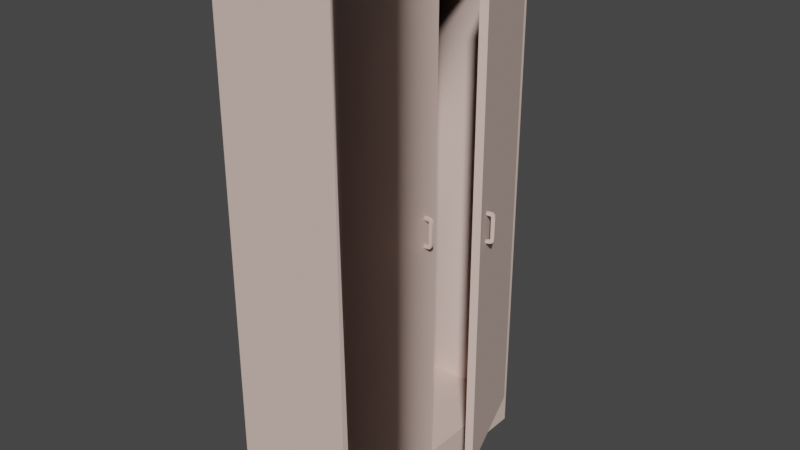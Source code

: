 # Source: m33_shkaf_locker.blend  (saved by Blender 2.82.7; exported with 4.5.12 LTS)
import bpy
from mathutils import Matrix  # noqa: F401  (used for matrix-valued properties, if any)

bpy.ops.wm.read_factory_settings(use_empty=True)
scene = bpy.context.scene
scene.name = 'm33_shkaf_02.qc'

# ---- collections
col_collection = bpy.data.collections.new('Collection'); scene.collection.children.link(col_collection)
col_m33_shkaf_02 = bpy.data.collections.new('m33_shkaf_02'); scene.collection.children.link(col_m33_shkaf_02)
col_m33_shkaf_02_anim_khed = bpy.data.collections.new('m33_shkaf_02_anim_kHED'); scene.collection.children.link(col_m33_shkaf_02_anim_khed)
col_act_idle = bpy.data.collections.new('act_idle'); scene.collection.children.link(col_act_idle)
col_fps = bpy.data.collections.new('fps'); scene.collection.children.link(col_fps)
col_loop = bpy.data.collections.new('loop'); scene.collection.children.link(col_loop)

# ---- materials (node trees are filled in below, after node groups)
mat_props_shkaf_01_bmp = bpy.data.materials.new('props_shkaf_01.bmp')
mat_props_shkaf_01_bmp.use_transparent_shadow = False
mat_props_shkaf_01_bmp.diffuse_color = (0.7359, 0.5578, 0.4923, 1.0)
mat_wood_m_bmp = bpy.data.materials.new('wood_m.bmp')
mat_wood_m_bmp.use_transparent_shadow = False
mat_wood_m_bmp.diffuse_color = (0.5649, 0.8907, 0.7031, 1.0)

# ---- material node trees

# ---- world
world_world = bpy.data.worlds.new('World'); scene.world = world_world
world_world.use_nodes = True; world_world.node_tree.nodes.clear()
_N = world_world.node_tree.nodes; _L = world_world.node_tree.links
n0 = _N.new('ShaderNodeOutputWorld'); n0.name = 'World Output'; n0.location = (300, 300)
n1 = _N.new('ShaderNodeBackground'); n1.name = 'Background'; n1.location = (10, 300)
n1.inputs[0].default_value = (0.05088, 0.05088, 0.05088, 1.0)
_L.new(n1.outputs[0], n0.inputs[0])
n0.is_active_output = True
world_world.color = (0.05088, 0.05088, 0.05088)
world_world.use_sun_shadow = False
world_world.sun_shadow_jitter_overblur = 0.0

# ---- meshes
me_m33_shkaf_02 = bpy.data.meshes.new('m33_shkaf_02')
me_m33_shkaf_02.from_pydata([(0.79, -2.24, 50.73), (1.44, -2.67, 50.73), (1.44, -2.24, 50.73), (1.92, -2.24, 50.63), (1.92, -2.67, 50.63), (2.21, -2.24, 50.34), (2.21, -2.67, 50.34), (2.31, -2.24, 49.86), (2.31, -2.67, 49.86), (2.31, -2.67, 46.41), (2.31, -2.24, 46.41), (2.21, -2.24, 45.93), (2.21, -2.67, 45.93), (1.92, -2.24, 45.64), (1.92, -2.67, 45.64), (1.44, -2.24, 45.54), (1.44, -2.67, 45.54), (0.79, -2.67, 45.54), (1.71, -2.67, 50.13), (0.79, -2.67, 50.73), (0.79, -2.67, 50.29), (1.71, -2.67, 46.14), (7.6, 4.57, 45.78), (8.05, 4.74, 45.87), (7.75, 4.17, 45.78), (8.2, 4.33, 45.87), (8.32, 4.84, 46.16), (8.47, 4.43, 46.16), (8.41, 4.87, 46.64), (8.56, 4.46, 46.64), (8.56, 4.46, 50.1), (8.41, 4.87, 50.1), (8.32, 4.84, 50.58), (8.47, 4.43, 50.58), (8.05, 4.74, 50.87), (8.2, 4.33, 50.87), (7.6, 4.57, 50.96), (7.75, 4.17, 50.96), (7.14, 3.95, 50.96), (7.85, 4.66, 50.36), (7.85, 4.66, 46.38), (6.99, 4.35, 50.96), (6.99, 4.35, 50.53), (7.99, 4.26, 46.38), (7.99, 4.26, 50.36), (7.14, 3.95, 45.78), (7.14, 3.95, 46.21), (1.71, -2.24, 46.14), (0.79, -2.24, 45.54), (0.79, -2.24, 45.97), (1.71, -2.24, 50.13), (7.14, 3.95, 50.53), (0.79, -2.24, 50.29), (0.0, -21.54, 0.0), (-20.73, -21.54, 4.32), (-20.73, -21.54, 0.0), (0.0, -21.54, 4.32), (0.86, -21.54, 4.32), (0.86, -21.54, 0.0), (0.0, 21.65, 0.0), (0.86, 21.65, 4.32), (0.86, 21.65, 0.0), (0.0, 21.65, 4.32), (-20.73, 21.65, 4.32), (-20.73, 21.65, 0.0), (0.79, -2.67, 45.97), (6.99, 4.35, 46.21), (-20.73, -21.54, 90.72), (-20.73, -21.54, 92.01), (-20.73, 21.65, 90.72), (-20.73, 21.65, 92.01), (0.86, 21.65, 90.72), (0.86, 21.65, 92.01), (0.86, -21.54, 90.72), (0.86, -21.54, 92.01), (1.3, 20.44, 5.61), (8.25, 1.36, 5.61), (0.08, 19.99, 5.61), (7.03, 0.91, 5.61), (7.03, 0.91, 90.72), (8.25, 1.36, 90.72), (0.08, 19.99, 90.72), (1.3, 20.44, 90.72), (-0.43, 0.05, 5.61), (-0.43, 0.05, 90.72), (0.86, 0.05, 5.61), (0.86, 0.05, 90.72), (-0.43, -20.24, 5.61), (0.86, -20.24, 5.61), (-0.43, -20.24, 90.72), (0.86, -20.24, 90.72), (-20.73, -20.67, 4.32), (-20.73, -20.67, 0.0), (0.0, -20.67, 4.32), (0.0, -20.67, 0.0), (0.0, 20.79, 4.32), (0.0, 20.79, 0.0), (-20.73, 20.79, 4.32), (-20.73, 20.79, 0.0), (-20.73, -21.54, 5.61), (-20.73, 21.65, 5.61), (0.86, 21.65, 5.61), (0.86, -21.54, 5.61), (-20.73, 20.36, 5.61), (-20.73, 20.36, 90.72), (0.86, 20.36, 5.61), (0.86, 20.36, 90.72), (-20.73, -20.24, 5.61), (-20.73, -20.24, 90.72), (6.99, 4.35, 45.78), (-20.73, -20.24, 90.72), (-20.73, -20.24, 5.61), (-20.73, 20.36, 90.72)], [], [(0, 1, 2), (2, 1, 3), (1, 4, 3), (3, 4, 5), (4, 6, 5), (5, 6, 7), (6, 8, 7), (7, 8, 9), (7, 9, 10), (10, 9, 11), (9, 12, 11), (11, 12, 13), (12, 14, 13), (13, 14, 15), (14, 16, 15), (15, 16, 17), (18, 19, 20), (18, 1, 19), (18, 4, 1), (18, 6, 4), (18, 8, 6), (18, 9, 8), (18, 21, 9), (22, 23, 24), (24, 23, 25), (23, 26, 25), (25, 26, 27), (26, 28, 27), (27, 28, 29), (28, 30, 29), (31, 32, 30), (30, 32, 33), (32, 34, 33), (33, 34, 35), (34, 36, 35), (35, 36, 37), (36, 38, 37), (39, 28, 40), (39, 31, 28), (39, 32, 31), (39, 34, 32), (39, 36, 34), (39, 41, 36), (39, 42, 41), (43, 30, 44), (43, 29, 30), (43, 27, 29), (43, 25, 27), (43, 24, 25), (43, 45, 24), (43, 46, 45), (47, 48, 49), (47, 15, 48), (47, 13, 15), (47, 11, 13), (47, 10, 11), (47, 7, 10), (47, 50, 7), (44, 38, 51), (44, 37, 38), (44, 35, 37), (44, 33, 35), (44, 30, 33), (50, 5, 7), (50, 3, 5), (50, 2, 3), (50, 0, 2), (50, 52, 0), (53, 54, 55), (53, 56, 54), (53, 57, 56), (53, 58, 57), (59, 60, 61), (59, 62, 60), (59, 63, 62), (59, 64, 63), (21, 12, 9), (21, 14, 12), (21, 16, 14), (21, 65, 16), (40, 22, 66), (40, 23, 22), (40, 26, 23), (40, 28, 26), (67, 68, 69), (69, 68, 70), (71, 72, 73), (73, 72, 74), (68, 67, 74), (74, 67, 73), (72, 71, 70), (70, 71, 69), (74, 72, 68), (68, 72, 70), (75, 76, 77), (77, 76, 78), (79, 80, 81), (81, 80, 82), (80, 79, 76), (76, 79, 78), (82, 75, 81), (81, 75, 77), (77, 78, 81), (81, 78, 79), (76, 75, 80), (80, 75, 82), (83, 84, 85), (85, 84, 86), (87, 88, 89), (89, 88, 90), (84, 83, 89), (89, 83, 87), (90, 88, 86), (86, 88, 85), (60, 57, 61), (61, 57, 58), (54, 91, 55), (55, 91, 92), (91, 93, 92), (92, 93, 94), (93, 95, 94), (94, 95, 96), (95, 97, 96), (96, 97, 98), (97, 63, 98), (98, 63, 64), (60, 57, 63), (63, 57, 54), (54, 99, 63), (63, 99, 100), (60, 101, 57), (57, 101, 102), (99, 54, 102), (102, 54, 57), (101, 60, 100), (100, 60, 63), (102, 101, 99), (99, 101, 100), (103, 104, 100), (100, 104, 69), (105, 101, 106), (106, 101, 71), (104, 103, 106), (106, 103, 105), (71, 101, 69), (69, 101, 100), (99, 67, 107), (107, 67, 108), (102, 88, 73), (73, 88, 90), (67, 99, 73), (73, 99, 102), (90, 88, 108), (108, 88, 107), (71, 73, 69), (69, 73, 67), (66, 46, 40), (40, 46, 43), (40, 43, 39), (39, 43, 44), (39, 44, 42), (42, 44, 51), (52, 50, 20), (20, 50, 18), (50, 47, 18), (18, 47, 21), (47, 49, 21), (21, 49, 65), (45, 109, 24), (24, 109, 22), (0, 19, 1), (65, 17, 16), (17, 48, 15), (28, 31, 30), (36, 41, 38), (22, 109, 66), (108, 104, 107), (107, 104, 103), (110, 111, 112), (112, 111, 103)])
me_m33_shkaf_02.polygons.foreach_set('use_smooth', [True] * 180)
me_m33_shkaf_02.polygons.foreach_set('material_index', [0, 0, 0, 0, 0, 0, 0, 0, 0, 0, 0, 0, 0, 0, 0, 0, 0, 0, 0, 0, 0, 0, 0, 0, 0, 0, 0, 0, 0, 0, 0, 0, 0, 0, 0, 0, 0, 0, 0, 0, 0, 0, 0, 0, 0, 0, 0, 0, 0, 0, 0, 0, 0, 0, 0, 0, 0, 0, 0, 0, 0, 0, 0, 0, 0, 0, 0, 0, 0, 0, 0, 0, 0, 0, 0, 0, 0, 0, 0, 0, 0, 0, 0, 0, 0, 0, 0, 0, 0, 0, 0, 0, 0, 0, 0, 0, 0, 0, 0, 0, 0, 0, 0, 0, 0, 0, 0, 0, 0, 0, 0, 0, 0, 0, 0, 0, 0, 0, 0, 0, 0, 0, 0, 0, 0, 0, 0, 0, 0, 0, 0, 0, 0, 0, 0, 0, 0, 0, 0, 0, 0, 0, 0, 0, 0, 0, 0, 0, 0, 0, 0, 0, 0, 0, 0, 0, 0, 0, 0, 0, 0, 0, 0, 0, 0, 0, 0, 0, 0, 0, 0, 0, 0, 0, 0, 0, 1, 1, 1, 1])
_k = set([(0, 2), (0, 50), (1, 4), (1, 19), (2, 3), (3, 5), (4, 6), (5, 7), (6, 8), (7, 10), (8, 9), (9, 12), (10, 11), (11, 13), (12, 14), (13, 15), (14, 16), (15, 48), (16, 17), (18, 20), (18, 21), (18, 50), (21, 47), (21, 65), (22, 23), (22, 66), (22, 109), (23, 26), (24, 25), (24, 45), (24, 109), (25, 27), (26, 28), (27, 29), (28, 31), (29, 30), (30, 33), (31, 32), (32, 34), (33, 35), (34, 36), (35, 37), (36, 38), (36, 41), (37, 38), (39, 40), (39, 41), (39, 42), (39, 44), (40, 43), (40, 46), (40, 66), (42, 44), (43, 44), (43, 45), (43, 46), (44, 51), (47, 49), (47, 50), (50, 52), (53, 54), (54, 55), (54, 57), (54, 63), (54, 99), (55, 91), (57, 58), (57, 60), (57, 61), (57, 102), (59, 60), (60, 61), (60, 63), (60, 101), (63, 64), (63, 98), (63, 100), (67, 68), (67, 69), (67, 73), (67, 99), (68, 70), (68, 74), (69, 70), (69, 71), (69, 100), (70, 72), (71, 72), (71, 73), (71, 101), (72, 74), (73, 74), (73, 88), (73, 102), (75, 76), (75, 77), (75, 82), (76, 78), (76, 80), (77, 78), (77, 81), (78, 79), (79, 80), (79, 81), (80, 82), (81, 82), (83, 84), (85, 86), (87, 89), (88, 89), (91, 92), (92, 93), (93, 94), (94, 95), (95, 96), (96, 97), (97, 98), (99, 100), (99, 102), (100, 101), (101, 102), (101, 106), (105, 106)])
me_m33_shkaf_02.attributes.new('sharp_edge', 'BOOLEAN', 'EDGE').data.foreach_set('value', [ (min(e.vertices), max(e.vertices)) in _k for e in me_m33_shkaf_02.edges])
_uv = me_m33_shkaf_02.uv_layers.new(name='UVMap')
_uv.uv.foreach_set('vector', [0.8689, 0.08415, 0.8806, 0.0998, 0.8689, 0.0998, 0.8689, 0.0998, 0.8806, 0.0998, 0.8689, 0.1115, 0.8806, 0.0998, 0.8806, 0.1115, 0.8689, 0.1115, 0.8689, 0.1115, 0.8806, 0.1115, 0.8689, 0.1213, 0.8806, 0.1115, 0.8806, 0.1213, 0.8689, 0.1213, 0.8689, 0.1213, 0.8806, 0.1213, 0.8689, 0.1331, 0.8806, 0.1213, 0.8806, 0.1331, 0.8689, 0.1331, 0.8689, 0.1331, 0.8806, 0.1331, 0.8806, 0.2153, 0.8689, 0.1331, 0.8806, 0.2153, 0.8689, 0.2153, 0.8689, 0.2153, 0.8806, 0.2153, 0.8689, 0.227, 0.8806, 0.2153, 0.8806, 0.227, 0.8689, 0.227, 0.8689, 0.227, 0.8806, 0.227, 0.8689, 0.2368, 0.8806, 0.227, 0.8806, 0.2368, 0.8689, 0.2368, 0.8689, 0.2368, 0.8806, 0.2368, 0.8689, 0.2485, 0.8806, 0.2368, 0.8806, 0.2485, 0.8689, 0.2485, 0.8689, 0.2485, 0.8806, 0.2485, 0.8806, 0.2642, 0.8943, 0.1272, 0.9159, 0.1135, 0.9159, 0.1233, 0.8943, 0.1272, 0.9002, 0.1135, 0.9159, 0.1135, 0.8943, 0.1272, 0.8885, 0.1155, 0.9002, 0.1135, 0.8943, 0.1272, 0.8826, 0.1213, 0.8885, 0.1155, 0.8943, 0.1272, 0.8806, 0.1331, 0.8826, 0.1213, 0.8943, 0.1272, 0.8806, 0.2153, 0.8806, 0.1331, 0.8943, 0.1272, 0.8943, 0.2231, 0.8806, 0.2153, 0.8806, 0.2485, 0.8806, 0.2368, 0.8689, 0.2485, 0.8689, 0.2485, 0.8806, 0.2368, 0.8689, 0.2368, 0.8806, 0.2368, 0.8806, 0.227, 0.8689, 0.2368, 0.8689, 0.2368, 0.8806, 0.227, 0.8689, 0.227, 0.8806, 0.227, 0.8806, 0.2153, 0.8689, 0.227, 0.8689, 0.227, 0.8806, 0.2153, 0.8689, 0.2153, 0.8806, 0.2153, 0.8689, 0.1331, 0.8689, 0.2153, 0.8806, 0.1331, 0.8806, 0.1213, 0.8689, 0.1331, 0.8689, 0.1331, 0.8806, 0.1213, 0.8689, 0.1213, 0.8806, 0.1213, 0.8806, 0.1115, 0.8689, 0.1213, 0.8689, 0.1213, 0.8806, 0.1115, 0.8689, 0.1115, 0.8806, 0.1115, 0.8806, 0.0998, 0.8689, 0.1115, 0.8689, 0.1115, 0.8806, 0.0998, 0.8689, 0.0998, 0.8806, 0.0998, 0.8689, 0.08415, 0.8689, 0.0998, 0.8943, 0.1272, 0.8806, 0.2153, 0.8943, 0.2231, 0.8943, 0.1272, 0.8806, 0.1331, 0.8806, 0.2153, 0.8943, 0.1272, 0.8826, 0.1213, 0.8806, 0.1331, 0.8943, 0.1272, 0.8885, 0.1155, 0.8826, 0.1213, 0.8943, 0.1272, 0.9002, 0.1135, 0.8885, 0.1155, 0.8943, 0.1272, 0.9159, 0.1135, 0.9002, 0.1135, 0.8943, 0.1272, 0.9159, 0.1233, 0.9159, 0.1135, 0.8943, 0.2231, 0.8806, 0.1331, 0.8943, 0.1272, 0.8943, 0.2231, 0.8806, 0.2153, 0.8806, 0.1331, 0.8943, 0.2231, 0.8826, 0.227, 0.8806, 0.2153, 0.8943, 0.2231, 0.8885, 0.2348, 0.8826, 0.227, 0.8943, 0.2231, 0.9002, 0.2368, 0.8885, 0.2348, 0.8943, 0.2231, 0.9159, 0.2368, 0.9002, 0.2368, 0.8943, 0.2231, 0.9159, 0.227, 0.9159, 0.2368, 0.8943, 0.2231, 0.9159, 0.2368, 0.9159, 0.227, 0.8943, 0.2231, 0.9002, 0.2368, 0.9159, 0.2368, 0.8943, 0.2231, 0.8885, 0.2348, 0.9002, 0.2368, 0.8943, 0.2231, 0.8826, 0.227, 0.8885, 0.2348, 0.8943, 0.2231, 0.8806, 0.2153, 0.8826, 0.227, 0.8943, 0.2231, 0.8806, 0.1331, 0.8806, 0.2153, 0.8943, 0.2231, 0.8943, 0.1272, 0.8806, 0.1331, 0.8943, 0.1272, 0.9159, 0.1135, 0.9159, 0.1233, 0.8943, 0.1272, 0.9002, 0.1135, 0.9159, 0.1135, 0.8943, 0.1272, 0.8885, 0.1155, 0.9002, 0.1135, 0.8943, 0.1272, 0.8826, 0.1213, 0.8885, 0.1155, 0.8943, 0.1272, 0.8806, 0.1331, 0.8826, 0.1213, 0.8943, 0.1272, 0.8826, 0.1213, 0.8806, 0.1331, 0.8943, 0.1272, 0.8885, 0.1155, 0.8826, 0.1213, 0.8943, 0.1272, 0.9002, 0.1135, 0.8885, 0.1155, 0.8943, 0.1272, 0.9159, 0.1135, 0.9002, 0.1135, 0.8943, 0.1272, 0.9159, 0.1233, 0.9159, 0.1135, 0.2074, 0.04305, 0.3953, 0.07828, 0.3953, 0.04305, 0.2074, 0.04305, 0.2074, 0.07828, 0.3953, 0.07828, 0.2074, 0.04305, 0.2016, 0.07828, 0.2074, 0.07828, 0.2074, 0.04305, 0.2016, 0.04305, 0.2016, 0.07828, 0.2074, 0.07828, 0.2016, 0.04305, 0.2016, 0.07828, 0.2074, 0.07828, 0.2074, 0.04305, 0.2016, 0.04305, 0.2074, 0.07828, 0.3953, 0.04305, 0.2074, 0.04305, 0.2074, 0.07828, 0.3953, 0.07828, 0.3953, 0.04305, 0.8943, 0.2231, 0.8826, 0.227, 0.8806, 0.2153, 0.8943, 0.2231, 0.8885, 0.2348, 0.8826, 0.227, 0.8943, 0.2231, 0.9002, 0.2368, 0.8885, 0.2348, 0.8943, 0.2231, 0.9159, 0.227, 0.9002, 0.2368, 0.8943, 0.2231, 0.9002, 0.2368, 0.9159, 0.227, 0.8943, 0.2231, 0.8885, 0.2348, 0.9002, 0.2368, 0.8943, 0.2231, 0.8826, 0.227, 0.8885, 0.2348, 0.8943, 0.2231, 0.8806, 0.2153, 0.8826, 0.227, 0.0, 0.6164, 0.009785, 0.6164, 0.0, 0.9883, 0.0, 0.9883, 0.009785, 0.6164, 0.009785, 0.9883, 0.2074, 0.9883, 0.1977, 0.9883, 0.2074, 0.6164, 0.2074, 0.6164, 0.1977, 0.9883, 0.1977, 0.6164, 0.4051, 0.2759, 0.4051, 0.2642, 0.593, 0.2759, 0.593, 0.2759, 0.4051, 0.2642, 0.593, 0.2642, 0.593, 0.2642, 0.593, 0.2759, 0.4051, 0.2642, 0.4051, 0.2642, 0.593, 0.2759, 0.4051, 0.2759, 0.1977, 0.6164, 0.1977, 0.9883, 0.009785, 0.6164, 0.009785, 0.6164, 0.1977, 0.9883, 0.009785, 0.9883, 0.9883, 0.9648, 0.8023, 0.9648, 0.9883, 0.9765, 0.9883, 0.9765, 0.8023, 0.9648, 0.8023, 0.9765, 0.8023, 0.9765, 0.8023, 0.9648, 0.9883, 0.9765, 0.9883, 0.9765, 0.8023, 0.9648, 0.9883, 0.9648, 1.0, 0.2759, 0.9883, 0.2759, 1.0, 0.9883, 1.0, 0.9883, 0.9883, 0.2759, 0.9883, 0.9883, 0.7906, 0.2759, 0.7906, 0.9883, 0.8023, 0.2759, 0.8023, 0.2759, 0.7906, 0.9883, 0.8023, 0.9883, 0.8023, 0.9883, 0.9883, 0.9883, 0.8023, 0.2759, 0.8023, 0.2759, 0.9883, 0.9883, 0.9883, 0.2759, 0.8023, 0.2759, 0.9883, 0.2759, 0.8023, 0.9883, 0.8023, 0.9883, 0.9883, 0.2759, 0.9883, 0.9883, 0.9883, 0.9883, 0.9883, 0.2759, 1.0, 0.9883, 1.0, 0.9883, 0.9883, 0.2759, 1.0, 0.2759, 0.8023, 0.9883, 0.7906, 0.9883, 0.8023, 0.2759, 0.8023, 0.2759, 0.7906, 0.9883, 0.7906, 0.2759, 0.9883, 0.2759, 0.9883, 0.9883, 0.8023, 0.2759, 0.8023, 0.2759, 0.9883, 0.9883, 0.8023, 0.9883, 0.9883, 0.2759, 0.9883, 0.9883, 0.8023, 0.2759, 0.8023, 0.2759, 0.9883, 0.9883, 0.8023, 0.9883, 0.3953, 0.007828, 0.04305, 0.007828, 0.3953, 0.04305, 0.3953, 0.04305, 0.04305, 0.007828, 0.04305, 0.04305, 0.2016, 0.07828, 0.2074, 0.07828, 0.2016, 0.04305, 0.2016, 0.04305, 0.2074, 0.07828, 0.2074, 0.04305, 0.3953, 0.04305, 0.2074, 0.04305, 0.3953, 0.07828, 0.3953, 0.07828, 0.2074, 0.04305, 0.2074, 0.07828, 0.04305, 0.04305, 0.3953, 0.04305, 0.04305, 0.007828, 0.04305, 0.007828, 0.3953, 0.04305, 0.3953, 0.007828, 0.2074, 0.07828, 0.3953, 0.07828, 0.2074, 0.04305, 0.2074, 0.04305, 0.3953, 0.07828, 0.3953, 0.04305, 0.2016, 0.07828, 0.2074, 0.07828, 0.2016, 0.04305, 0.2016, 0.04305, 0.2074, 0.07828, 0.2074, 0.04305, 0.1977, 0.6164, 0.1977, 0.9883, 0.009785, 0.6164, 0.009785, 0.6164, 0.1977, 0.9883, 0.009785, 0.9883, 0.009785, 0.9883, 0.0, 0.9883, 0.009785, 0.6164, 0.009785, 0.6164, 0.0, 0.9883, 0.0, 0.6164, 0.1977, 0.6164, 0.2074, 0.6164, 0.1977, 0.9883, 0.1977, 0.9883, 0.2074, 0.6164, 0.2074, 0.9883, 0.4051, 0.2759, 0.4051, 0.2642, 0.593, 0.2759, 0.593, 0.2759, 0.4051, 0.2642, 0.593, 0.2642, 0.593, 0.2642, 0.593, 0.2759, 0.4051, 0.2642, 0.4051, 0.2642, 0.593, 0.2759, 0.4051, 0.2759, 0.2074, 0.9883, 0.2074, 0.6164, 0.3953, 0.9883, 0.3953, 0.9883, 0.2074, 0.6164, 0.3953, 0.6164, 0.8023, 0.2759, 0.8023, 0.9883, 0.7906, 0.2759, 0.7906, 0.2759, 0.8023, 0.9883, 0.7906, 0.9883, 0.5949, 0.2759, 0.6047, 0.2759, 0.5949, 0.9883, 0.5949, 0.9883, 0.6047, 0.2759, 0.6047, 0.9883, 0.409, 0.9883, 0.409, 0.2759, 0.5949, 0.9883, 0.5949, 0.9883, 0.409, 0.2759, 0.5949, 0.2759, 0.409, 0.9883, 0.409, 0.2759, 0.5969, 0.9883, 0.5969, 0.9883, 0.409, 0.2759, 0.5969, 0.2759, 0.9883, 0.9883, 0.9883, 0.2759, 1.0, 0.9883, 1.0, 0.9883, 0.9883, 0.2759, 1.0, 0.2759, 0.8023, 0.9883, 0.7906, 0.9883, 0.8023, 0.2759, 0.8023, 0.2759, 0.7906, 0.9883, 0.7906, 0.2759, 0.5969, 0.2759, 0.5969, 0.9883, 0.409, 0.2759, 0.409, 0.2759, 0.5969, 0.9883, 0.409, 0.9883, 0.9883, 0.2759, 0.9883, 0.9883, 0.8023, 0.2759, 0.8023, 0.2759, 0.9883, 0.9883, 0.8023, 0.9883, 0.2074, 0.9883, 0.2074, 0.6164, 0.3953, 0.9883, 0.3953, 0.9883, 0.2074, 0.6164, 0.3953, 0.6164, 0.8806, 0.1018, 0.8689, 0.1018, 0.8806, 0.1252, 0.8806, 0.1252, 0.8689, 0.1018, 0.8689, 0.1252, 0.8806, 0.1252, 0.8689, 0.1252, 0.8806, 0.225, 0.8806, 0.225, 0.8689, 0.1252, 0.8689, 0.225, 0.8806, 0.225, 0.8689, 0.225, 0.8806, 0.2485, 0.8806, 0.2485, 0.8689, 0.225, 0.8689, 0.2485, 0.8689, 0.2485, 0.8689, 0.225, 0.8806, 0.2485, 0.8806, 0.2485, 0.8689, 0.225, 0.8806, 0.225, 0.8689, 0.225, 0.8689, 0.1252, 0.8806, 0.225, 0.8806, 0.225, 0.8689, 0.1252, 0.8806, 0.1252, 0.8689, 0.1252, 0.8689, 0.1018, 0.8806, 0.1252, 0.8806, 0.1252, 0.8689, 0.1018, 0.8806, 0.1018, 0.8689, 0.2642, 0.8806, 0.2642, 0.8689, 0.2485, 0.8689, 0.2485, 0.8806, 0.2642, 0.8806, 0.2485, 0.8689, 0.08415, 0.8806, 0.08415, 0.8806, 0.0998, 0.9159, 0.227, 0.9159, 0.2368, 0.9002, 0.2368, 0.8806, 0.2642, 0.8689, 0.2642, 0.8689, 0.2485, 0.8806, 0.2153, 0.8806, 0.1331, 0.8689, 0.1331, 0.8806, 0.0998, 0.8806, 0.08415, 0.8689, 0.08415, 0.9002, 0.2368, 0.9159, 0.2368, 0.9159, 0.227, 0.593, 0.7652, 0.2427, 0.7652, 0.593, 0.02935, 0.593, 0.02935, 0.2427, 0.7652, 0.2427, 0.02935, 0.593, 0.7652, 0.593, 0.02935, 0.2427, 0.7652, 0.2427, 0.7652, 0.593, 0.02935, 0.2427, 0.02935])
me_m33_shkaf_02.materials.append(mat_props_shkaf_01_bmp)
me_m33_shkaf_02.materials.append(mat_wood_m_bmp)
me_m33_shkaf_02.use_remesh_fix_poles = True
me_m33_shkaf_02.use_remesh_preserve_attributes = False
me_m33_shkaf_02.use_mirror_vertex_groups = False
me_m33_shkaf_02.update()
me_m33_shkaf_02.normals_split_custom_set([tuple(v) for v in zip(*[iter([0.0, 0.0, 1.0, 0.09862, -1.5e-06, 0.9951, 0.09863, 0.0, 0.9951, 0.09863, 0.0, 0.9951, 0.09862, -1.5e-06, 0.9951, 0.3809, 0.0, 0.9246, 0.09862, -1.5e-06, 0.9951, 0.558, 0.0, 0.8298, 0.3809, 0.0, 0.9246, 0.3809, 0.0, 0.9246, 0.558, 0.0, 0.8298, 0.8299, 0.0, 0.558, 0.558, 0.0, 0.8298, 0.9246, 0.0, 0.3809, 0.8299, 0.0, 0.558, 0.8299, 0.0, 0.558, 0.9246, 0.0, 0.3809, 0.9951, 3.605e-10, 0.09842, 0.9246, 0.0, 0.3809, 0.9951, 0.0, 0.09844, 0.9951, 3.605e-10, 0.09842, 0.9951, 3.605e-10, 0.09842, 0.9951, 0.0, 0.09844, 0.9951, 2.967e-06, -0.09847, 0.9951, 3.605e-10, 0.09842, 0.9951, 2.967e-06, -0.09847, 0.9951, 0.0, -0.09848, 0.9951, 0.0, -0.09848, 0.9951, 2.967e-06, -0.09847, 0.9246, 0.0, -0.3809, 0.9951, 2.967e-06, -0.09847, 0.8299, 0.0, -0.558, 0.9246, 0.0, -0.3809, 0.9246, 0.0, -0.3809, 0.8299, 0.0, -0.558, 0.558, 0.0, -0.8299, 0.8299, 0.0, -0.558, 0.3809, 0.0, -0.9246, 0.558, 0.0, -0.8299, 0.558, 0.0, -0.8299, 0.3809, 0.0, -0.9246, 0.09852, 1.539e-06, -0.9951, 0.3809, 0.0, -0.9246, 0.09853, 0.0, -0.9951, 0.09852, 1.539e-06, -0.9951, 0.09852, 1.539e-06, -0.9951, 0.09853, 0.0, -0.9951, 0.0, 0.0, -1.0, 0.0, -1.0, -4.127e-08, 0.0, -1.0, 0.0, 0.0, -1.0, 0.0, 0.0, -1.0, -4.127e-08, 0.0, -1.0, 0.0, 0.0, -1.0, 0.0, 0.0, -1.0, -4.127e-08, 0.0, -1.0, 0.0, 0.0, -1.0, 0.0, 0.0, -1.0, -4.127e-08, 0.0, -1.0, -1.229e-07, 0.0, -1.0, 0.0, 0.0, -1.0, -4.127e-08, 0.0, -1.0, -7.331e-08, 0.0, -1.0, -1.229e-07, 0.0, -1.0, -4.127e-08, 0.0, -1.0, 7.331e-08, 0.0, -1.0, -7.331e-08, 0.0, -1.0, -4.127e-08, 0.0, -1.0, 4.137e-08, 0.0, -1.0, 7.331e-08, 0.09852, -2.135e-05, -0.9951, 0.3579, 0.1303, -0.9246, 0.09852, 1.431e-05, -0.9951, 0.09852, 1.431e-05, -0.9951, 0.3579, 0.1303, -0.9246, 0.5243, 0.1908, -0.8299, 0.3579, 0.1303, -0.9246, 0.7798, 0.2838, -0.558, 0.5243, 0.1908, -0.8299, 0.5243, 0.1908, -0.8299, 0.7798, 0.2838, -0.558, 0.8688, 0.3162, -0.3809, 0.7798, 0.2838, -0.558, 0.9351, 0.3403, -0.09859, 0.8688, 0.3162, -0.3809, 0.8688, 0.3162, -0.3809, 0.9351, 0.3403, -0.09859, 0.9351, 0.3403, -0.09859, 0.9351, 0.3403, -0.09859, 0.9351, 0.3403, 0.09863, 0.9351, 0.3403, -0.09859, 0.9351, 0.3403, 0.09861, 0.8688, 0.3162, 0.381, 0.9351, 0.3403, 0.09863, 0.9351, 0.3403, 0.09863, 0.8688, 0.3162, 0.381, 0.7798, 0.2838, 0.5581, 0.8688, 0.3162, 0.381, 0.5244, 0.1909, 0.8298, 0.7798, 0.2838, 0.5581, 0.7798, 0.2838, 0.5581, 0.5244, 0.1909, 0.8298, 0.358, 0.1303, 0.9246, 0.5244, 0.1909, 0.8298, 0.09855, 8.337e-06, 0.9951, 0.358, 0.1303, 0.9246, 0.358, 0.1303, 0.9246, 0.09855, 8.337e-06, 0.9951, 0.09854, 1.103e-05, 0.9951, 0.09855, 8.337e-06, 0.9951, -6.886e-06, 0.0, 1.0, 0.09854, 1.103e-05, 0.9951, -0.342, 0.9397, -2.805e-06, -0.342, 0.9397, 3.207e-06, -0.342, 0.9397, 1.335e-05, -0.342, 0.9397, -2.805e-06, -0.342, 0.9397, -4.562e-06, -0.342, 0.9397, 3.207e-06, -0.342, 0.9397, -2.805e-06, -0.342, 0.9397, -8.891e-06, -0.342, 0.9397, -4.562e-06, -0.342, 0.9397, -2.805e-06, -0.342, 0.9397, -9.55e-06, -0.342, 0.9397, -8.891e-06, -0.342, 0.9397, -2.805e-06, -0.342, 0.9397, -3.222e-05, -0.342, 0.9397, -9.55e-06, -0.342, 0.9397, -2.805e-06, -0.342, 0.9397, -8.517e-07, -0.342, 0.9397, -3.222e-05, -0.342, 0.9397, 2.699e-07, -0.342, 0.9397, -1.044e-07, -0.342, 0.9397, 7.928e-08, 0.3421, -0.9397, -1.113e-05, 0.3421, -0.9397, -3.603e-06, 0.3421, -0.9397, 2.254e-05, 0.3421, -0.9397, -1.113e-05, 0.3421, -0.9397, 2.913e-06, 0.3421, -0.9397, -3.603e-06, 0.3421, -0.9397, -1.113e-05, 0.3421, -0.9397, -1.574e-05, 0.3421, -0.9397, 2.913e-06, 0.3421, -0.9397, -1.113e-05, 0.3421, -0.9397, -5.331e-05, 0.3421, -0.9397, -1.574e-05, 0.3421, -0.9397, -1.113e-05, 0.3421, -0.9397, -6.364e-05, 0.3421, -0.9397, -5.331e-05, 0.3421, -0.9397, -1.113e-05, 0.3421, -0.9397, -7.772e-05, 0.3421, -0.9397, -6.364e-05, 0.3415, -0.9399, -8.875e-08, 0.3415, -0.9399, -7.524e-08, 0.3415, -0.9399, 2.066e-08, 0.0, 1.0, 4.287e-09, 0.0, 1.0, 0.0, 0.0, 1.0, 0.0, 0.0, 1.0, 4.287e-09, 0.0, 1.0, 2.932e-07, 0.0, 1.0, 0.0, 0.0, 1.0, 4.287e-09, 0.0, 1.0, 2.242e-07, 0.0, 1.0, 2.932e-07, 0.0, 1.0, 4.287e-09, 0.0, 1.0, -4.517e-07, 0.0, 1.0, 2.242e-07, 0.0, 1.0, 4.287e-09, 0.0, 1.0, -1.1e-07, 0.0, 1.0, -4.517e-07, 0.0, 1.0, 4.287e-09, 0.0, 1.0, 1.1e-07, 0.0, 1.0, -1.1e-07, 0.0, 1.0, 4.287e-09, 0.0, 1.0, -4.697e-09, 0.0, 1.0, 1.1e-07, 0.3421, -0.9397, 2.254e-05, 0.3421, -0.9397, 0.0001618, 0.3415, -0.9399, 8.639e-08, 0.3421, -0.9397, 2.254e-05, 0.342, -0.9397, 2.773e-05, 0.3421, -0.9397, 0.0001618, 0.3421, -0.9397, 2.254e-05, 0.342, -0.9397, 1.659e-05, 0.342, -0.9397, 2.773e-05, 0.3421, -0.9397, 2.254e-05, 0.3421, -0.9397, 1.646e-05, 0.342, -0.9397, 1.659e-05, 0.3421, -0.9397, 2.254e-05, 0.3421, -0.9397, -3.603e-06, 0.3421, -0.9397, 1.646e-05, 0.0, 1.0, -4.697e-09, 0.0, 1.0, 4.517e-07, 0.0, 1.0, 1.1e-07, 0.0, 1.0, -4.697e-09, 0.0, 1.0, -2.242e-07, 0.0, 1.0, 4.517e-07, 0.0, 1.0, -4.697e-09, 0.0, 1.0, -2.932e-07, 0.0, 1.0, -2.242e-07, 0.0, 1.0, -4.697e-09, 0.0, 1.0, 0.0, 0.0, 1.0, -2.932e-07, 0.0, 1.0, 0.0, 0.0, 1.0, 0.0, 0.0, 1.0, 0.0, 0.0, -1.0, 0.0, 0.0, -1.0, 0.0, 0.0, -1.0, 0.0, 0.0, -1.0, 0.0, 0.0, -1.0, 0.0, 0.0, -1.0, 0.0, 0.0, -1.0, 0.0, 0.0, -1.0, 0.0, 0.0, -1.0, 0.0, 0.0, -1.0, 0.0, 0.0, -1.0, 0.0, 0.0, -1.0, 0.0, 0.0, 1.0, 0.0, 0.0, 1.0, 0.0, 0.0, 1.0, 0.0, 0.0, 1.0, 0.0, 0.0, 1.0, 0.0, 0.0, 1.0, 0.0, 0.0, 1.0, 0.0, 0.0, 1.0, 0.0, 0.0, 1.0, 0.0, 0.0, 1.0, 0.0, 0.0, 1.0, 0.0, 0.0, 1.0, 0.0, 0.0, -1.0, 4.137e-08, 0.0, -1.0, 1.229e-07, 0.0, -1.0, 7.331e-08, 0.0, -1.0, 4.137e-08, 0.0, -1.0, 0.0, 0.0, -1.0, 1.229e-07, 0.0, -1.0, 4.137e-08, 0.0, -1.0, 0.0, 0.0, -1.0, 0.0, 0.0, -1.0, 4.137e-08, 0.0, -1.0, 0.0, 0.0, -1.0, 0.0, -0.342, 0.9397, 1.335e-05, -0.342, 0.9397, 2.405e-06, -0.342, 0.9397, 2.56e-06, -0.342, 0.9397, 1.335e-05, -0.342, 0.9397, 1.138e-05, -0.342, 0.9397, 2.405e-06, -0.342, 0.9397, 1.335e-05, -0.342, 0.9397, 9.166e-06, -0.342, 0.9397, 1.138e-05, -0.342, 0.9397, 1.335e-05, -0.342, 0.9397, 3.207e-06, -0.342, 0.9397, 9.166e-06, -1.0, 0.0, 0.0, -1.0, 0.0, 0.0, -1.0, 0.0, 0.0, -1.0, 0.0, 0.0, -1.0, 0.0, 0.0, -1.0, 0.0, 0.0, 1.0, 0.0, 0.0, 1.0, 0.0, 0.0, 1.0, 0.0, 0.0, 1.0, 0.0, 0.0, 1.0, 0.0, 0.0, 1.0, 0.0, 0.0, 0.0, -1.0, 0.0, 0.0, -1.0, 0.0, 0.0, -1.0, 0.0, 0.0, -1.0, 0.0, 0.0, -1.0, 0.0, 0.0, -1.0, 0.0, 0.0, 1.0, 0.0, 0.0, 1.0, 0.0, 0.0, 1.0, 0.0, 0.0, 1.0, 0.0, 0.0, 1.0, 0.0, 0.0, 1.0, 0.0, 0.0, 0.0, 1.0, 0.0, 0.0, 1.0, 0.0, 0.0, 1.0, 0.0, 0.0, 1.0, 0.0, 0.0, 1.0, 0.0, 0.0, 1.0, 0.0, 0.0, -1.0, -4.158e-07, 0.0, -1.0, -1.76e-08, 0.0, -1.0, -1.76e-08, 0.0, -1.0, -4.158e-07, 0.0, -1.0, -4.334e-07, 0.0, -1.0, 9.246e-06, 0.0, 1.0, 8.871e-06, 0.0, 1.0, 3.754e-07, 0.0, 1.0, 3.754e-07, 0.0, 1.0, 8.871e-06, 0.0, 1.0, 0.0, 0.0, 1.0, 0.3419, -0.9397, 0.0, 0.3419, -0.9397, -2.117e-07, 0.3419, -0.9397, -1.928e-10, 0.3419, -0.9397, -1.928e-10, 0.3419, -0.9397, -2.117e-07, 0.3419, -0.9397, 2.107e-07, -0.342, 0.9397, -2.071e-07, -0.342, 0.9397, 2.061e-07, -0.342, 0.9397, 0.0, -0.342, 0.9397, 0.0, -0.342, 0.9397, 2.061e-07, -0.342, 0.9397, -1.886e-10, -0.9398, -0.3417, 2.748e-08, -0.9398, -0.3417, -2.515e-11, -0.9398, -0.3417, -2.761e-08, -0.9398, -0.3417, -2.761e-08, -0.9398, -0.3417, -2.515e-11, -0.9398, -0.3417, 0.0, 0.9396, 0.3423, 0.0, 0.9396, 0.3423, 0.0, 0.9396, 0.3423, 0.0, 0.9396, 0.3423, 0.0, 0.9396, 0.3423, 0.0, 0.9396, 0.3423, 0.0, 0.0, 1.0, 0.0, 0.0, 1.0, 0.0, 0.0, 1.0, 0.0, 0.0, 1.0, 0.0, 0.0, 1.0, 0.0, 0.0, 1.0, 0.0, 0.0, -1.0, 0.0, 0.0, -1.0, 0.0, 0.0, -1.0, 0.0, 0.0, -1.0, 0.0, 0.0, -1.0, 0.0, 0.0, -1.0, 0.0, -1.0, 0.0, 0.0, -1.0, 0.0, 0.0, -1.0, 0.0, 0.0, -1.0, 0.0, 0.0, -1.0, 0.0, 0.0, -1.0, 0.0, 0.0, 1.0, 0.0, 0.0, 1.0, 0.0, 0.0, 1.0, 0.0, 0.0, 1.0, 0.0, 0.0, 1.0, 0.0, 0.0, 1.0, 0.0, 0.0, 1.0, 0.0, 0.0, 1.0, 0.0, 0.0, 1.0, 0.0, 0.0, 1.0, 0.0, 0.0, 1.0, 0.0, 0.0, 1.0, 0.0, 0.0, -1.0, 0.0, 0.0, -1.0, 0.0, 0.0, -1.0, 0.0, 0.0, -1.0, 0.0, 0.0, -1.0, 0.0, 0.0, -1.0, 0.0, 0.0, 0.0, 1.0, 0.0, 0.0, 1.0, 0.0, 0.0, 1.0, 0.0, 0.0, 1.0, 0.0, 0.0, 1.0, 0.0, 0.0, 1.0, 0.0, -1.0, 0.0, 0.0, -1.0, 0.0, 0.0, -1.0, 0.0, 0.0, -1.0, 0.0, 0.0, -1.0, 0.0, 0.0, -1.0, 0.0, 0.0, 0.0, -1.0, 0.0, 0.0, -1.0, 0.0, 0.0, -1.0, 0.0, 0.0, -1.0, 0.0, 0.0, -1.0, 0.0, 0.0, -1.0, 0.0, -1.0, 0.0, 0.0, -1.0, 0.0, 0.0, -1.0, 0.0, 0.0, -1.0, 0.0, 0.0, -1.0, 0.0, 0.0, -1.0, 0.0, 0.0, 0.0, 0.0, -1.0, 0.0, 0.0, -1.0, 0.0, 0.0, -1.0, 0.0, 0.0, -1.0, 0.0, 0.0, -1.0, 0.0, 0.0, -1.0, -1.0, 0.0, 0.0, -1.0, 0.0, 0.0, -1.0, 0.0, 0.0, -1.0, 0.0, 0.0, -1.0, 0.0, 0.0, -1.0, 0.0, 0.0, 1.0, 0.0, 0.0, 1.0, 0.0, 0.0, 1.0, 0.0, 0.0, 1.0, 0.0, 0.0, 1.0, 0.0, 0.0, 1.0, 0.0, 0.0, 0.0, -1.0, 0.0, 0.0, -1.0, 0.0, 0.0, -1.0, 0.0, 0.0, -1.0, 0.0, 0.0, -1.0, 0.0, 0.0, -1.0, 0.0, 0.0, 1.0, 0.0, 0.0, 1.0, 0.0, 0.0, 1.0, 0.0, 0.0, 1.0, 0.0, 0.0, 1.0, 0.0, 0.0, 1.0, 0.0, 0.0, 0.0, 1.0, 0.0, 0.0, 1.0, 0.0, 0.0, 1.0, 0.0, 0.0, 1.0, 0.0, 0.0, 1.0, 0.0, 0.0, 1.0, -1.0, 0.0, 0.0, -1.0, 0.0, 0.0, -1.0, 0.0, 0.0, -1.0, 0.0, 0.0, -1.0, 0.0, 0.0, -1.0, 0.0, 0.0, 1.0, 0.0, 0.0, 1.0, 0.0, 0.0, 1.0, 0.0, 0.0, 1.0, 0.0, 0.0, 1.0, 0.0, 0.0, 1.0, 0.0, 0.0, 0.0, -1.0, 0.0, 0.0, -1.0, 0.0, 0.0, -1.0, 0.0, 0.0, -1.0, 0.0, 0.0, -1.0, 0.0, 0.0, -1.0, 0.0, 0.0, 1.0, 0.0, 0.0, 1.0, 0.0, 0.0, 1.0, 0.0, 0.0, 1.0, 0.0, 0.0, 1.0, 0.0, 0.0, 1.0, 0.0, -1.0, 0.0, 0.0, -1.0, 0.0, 0.0, -1.0, 0.0, 0.0, -1.0, 0.0, 0.0, -1.0, 0.0, 0.0, -1.0, 0.0, 0.0, 1.0, 0.0, 0.0, 1.0, 0.0, 0.0, 1.0, 0.0, 0.0, 1.0, 0.0, 0.0, 1.0, 0.0, 0.0, 1.0, 0.0, 0.0, 0.0, -1.0, 0.0, 0.0, -1.0, 0.0, 0.0, -1.0, 0.0, 0.0, -1.0, 0.0, 0.0, -1.0, 0.0, 0.0, -1.0, 0.0, 0.0, 1.0, 0.0, 0.0, 1.0, 0.0, 0.0, 1.0, 0.0, 0.0, 1.0, 0.0, 0.0, 1.0, 0.0, 0.0, 1.0, 0.0, 0.0, 0.0, -1.0, 0.0, 0.0, -1.0, 0.0, 0.0, -1.0, 0.0, 0.0, -1.0, 0.0, 0.0, -1.0, 0.0, 0.0, -1.0, -0.1703, -0.06201, 0.9834, -0.1703, -0.06201, 0.9834, -0.1703, -0.06201, 0.9834, -0.1702, -0.06197, 0.9835, -0.1702, -0.06197, 0.9835, -0.1702, -0.06197, 0.9835, -0.9397, -0.342, 0.0, -0.9397, -0.342, 5.959e-07, -0.9397, -0.342, 5.406e-10, -0.9397, -0.342, 5.406e-10, -0.9397, -0.342, 5.959e-07, -0.9397, -0.342, -5.931e-07, -0.1701, -0.06209, -0.9835, -0.1701, -0.06209, -0.9835, -0.1701, -0.06209, -0.9835, -0.1702, -0.06189, -0.9835, -0.1702, -0.06189, -0.9835, -0.1702, -0.06189, -0.9835, -0.1812, -4.786e-07, -0.9834, -0.1812, 4.379e-10, -0.9834, -0.1812, 4.809e-07, -0.9834, -0.1812, 4.809e-07, -0.9834, -0.1812, 4.379e-10, -0.9834, -0.1812, 0.0, -0.9834, -1.0, 0.0, 0.0, -1.0, 0.0, 0.0, -1.0, 0.0, 0.0, -1.0, 0.0, 0.0, -1.0, 0.0, 0.0, -1.0, 0.0, 0.0, -0.1808, -3.056e-07, 0.9835, -0.1809, 3.772e-11, 0.9835, -0.1809, 3.681e-08, 0.9835, -0.1809, 3.681e-08, 0.9835, -0.1809, 3.772e-11, 0.9835, -0.1808, 0.0, 0.9835, 0.0, 0.0, -1.0, 0.0, 0.0, -1.0, 0.0985, -5.875e-06, -0.9951, 0.09852, 1.431e-05, -0.9951, 0.0, 0.0, -1.0, 0.09852, -2.135e-05, -0.9951, 0.0, 0.0, 1.0, 0.0, 0.0, 1.0, 0.09862, -1.5e-06, 0.9951, 0.0, -1.0, 0.0, 0.0, -1.0, 0.0, 0.0, -1.0, 0.0, 0.0, 0.0, -1.0, 0.0, 0.0, -1.0, 0.09852, 1.539e-06, -0.9951, 0.9351, 0.3403, -0.09859, 0.9351, 0.3403, 0.09861, 0.9351, 0.3403, 0.09863, 0.09856, -4.899e-06, 0.9951, 1.377e-05, 0.0, 1.0, 1.377e-05, 0.0, 1.0, -0.342, 0.9397, 0.0, -0.342, 0.9397, 1.381e-07, -0.342, 0.9397, -7.765e-08, -1.0, 0.0, 0.0, -1.0, 0.0, 0.0, -1.0, 0.0, 0.0, -1.0, 0.0, 0.0, -1.0, 0.0, 0.0, -1.0, 0.0, 0.0, 1.0, 0.0, 0.0, 1.0, 0.0, 0.0, 1.0, 0.0, 0.0, 1.0, 0.0, 0.0, 1.0, 0.0, 0.0, 1.0, 0.0, 0.0])] * 3)])
arm_m33_shkaf_02_qc_skeleton = bpy.data.armatures.new('m33_shkaf_02.qc_skeleton')  # bones are not reproduced

# ---- objects
ob_m33_shkaf_02_qc_skeleton = bpy.data.objects.new('m33_shkaf_02.qc_skeleton', arm_m33_shkaf_02_qc_skeleton)
ob_m33_shkaf_02 = bpy.data.objects.new('m33_shkaf_02', me_m33_shkaf_02)

# ---- transforms, parenting, visibility, modifiers, constraints
ob_m33_shkaf_02_qc_skeleton.location = (0.0, 0.0, 0.0)
ob_m33_shkaf_02_qc_skeleton.scale = (0.1167, 0.1167, 0.1167)
ob_m33_shkaf_02_qc_skeleton.show_in_front = True
ob_m33_shkaf_02_qc_skeleton.lineart.crease_threshold = 0.0
ob_m33_shkaf_02.parent = ob_m33_shkaf_02_qc_skeleton
ob_m33_shkaf_02.location = (0.0, 0.0, 0.0)
ob_m33_shkaf_02.lineart.crease_threshold = 0.0
_vg = ob_m33_shkaf_02.vertex_groups.new(name='kHED')
_vg.add([0, 1, 2, 3, 4, 5, 6, 7, 8, 9, 10, 11, 12, 13, 14, 15, 16, 17, 18, 19, 20, 21, 22, 23, 24, 25, 26, 27, 28, 29, 30, 31, 32, 33, 34, 35, 36, 37, 38, 39, 40, 41, 42, 43, 44, 45, 46, 47, 48, 49, 50, 51, 52, 53, 54, 55, 56, 57, 58, 59, 60, 61, 62, 63, 64, 65, 66, 67, 68, 69, 70, 71, 72, 73, 74, 75, 76, 77, 78, 79, 80, 81, 82, 83, 84, 85, 86, 87, 88, 89, 90, 91, 92, 93, 94, 95, 96, 97, 98, 99, 100, 101, 102, 103, 104, 105, 106, 107, 108, 109, 110, 111, 112], 1.0, 'REPLACE')
_m = ob_m33_shkaf_02.modifiers.new('Armature', 'ARMATURE')
_m.object = ob_m33_shkaf_02_qc_skeleton

# ---- collection membership
scene.collection.objects.link(ob_m33_shkaf_02_qc_skeleton)
col_m33_shkaf_02.objects.link(ob_m33_shkaf_02)

# ---- scene / render settings (as saved in the file)
scene.frame_start = 1; scene.frame_end = 250; scene.frame_set(0)
scene.render.engine = 'BLENDER_EEVEE_NEXT'
scene.cycles.use_denoising = False
scene.cycles.samples = 128
scene.cycles.sampling_pattern = 'TABULATED_SOBOL'
scene.cycles.use_adaptive_sampling = False
scene.cycles.use_light_tree = False
scene.view_settings.view_transform = 'Filmic'
bpy.context.view_layer.update()

# ---- added for rendering (the .blend has no active camera and no usable light): camera, sun
cam_auto = bpy.data.cameras.new('AutoCamera')
cam_auto.lens = 50.0
cam_auto.sensor_width = 36.0
cam_auto.clip_end = 1000.0
ob_auto_camera = bpy.data.objects.new('AutoCamera', cam_auto)
scene.collection.objects.link(ob_auto_camera)
ob_auto_camera.location = (10.7114, -13.6995, 14.5062)
ob_auto_camera.rotation_euler = (1.09748, -7.21219e-08, 0.694738)
scene.camera = ob_auto_camera
light_auto_sun = bpy.data.lights.new('AutoSun', 'SUN')
light_auto_sun.energy = 3.0
light_auto_sun.angle = 0.0523599
ob_auto_sun = bpy.data.objects.new('AutoSun', light_auto_sun)
scene.collection.objects.link(ob_auto_sun)
ob_auto_sun.rotation_euler = (0.872665, 0.174533, 0.523599)
bpy.context.view_layer.update()
